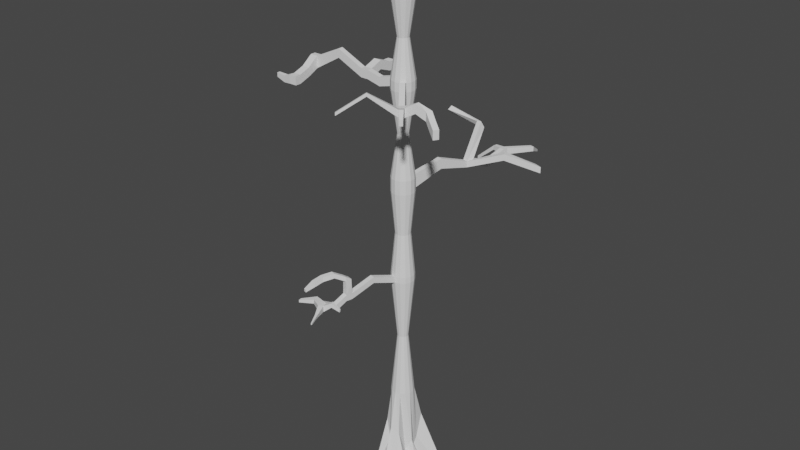 # Source: naked_tree.blend  (saved by Blender 2.83.18; exported with 4.5.12 LTS)
import bpy
from mathutils import Matrix  # noqa: F401  (used for matrix-valued properties, if any)

bpy.ops.wm.read_factory_settings(use_empty=True)
scene = bpy.context.scene
scene.name = 'Scene'

# ---- collections
col_collection = bpy.data.collections.new('Collection'); scene.collection.children.link(col_collection)

# ---- world
world_world = bpy.data.worlds.new('World'); scene.world = world_world
world_world.use_nodes = True; world_world.node_tree.nodes.clear()
_N = world_world.node_tree.nodes; _L = world_world.node_tree.links
n0 = _N.new('ShaderNodeOutputWorld'); n0.name = 'World Output'; n0.location = (300, 300)
n1 = _N.new('ShaderNodeBackground'); n1.name = 'Background'; n1.location = (10, 300)
n1.inputs[0].default_value = (0.05088, 0.05088, 0.05088, 1.0)
_L.new(n1.outputs[0], n0.inputs[0])
n0.is_active_output = True
world_world.color = (0.05088, 0.05088, 0.05088)
world_world.use_sun_shadow = False
world_world.sun_shadow_jitter_overblur = 0.0

# ---- meshes
me_cylinder = bpy.data.meshes.new('Cylinder')
me_cylinder.from_pydata([(0.08145, 2.33, -1.0), (0.0, 1.0, -0.3971), (0.4842, 1.63, -1.0), (0.4339, 0.901, -0.3971), (3.147, 2.51, -1.0), (0.7818, 0.6235, -0.3971), (2.655, 0.6652, -1.0), (0.9749, 0.2225, -0.3971), (2.602, -0.4905, -1.0), (0.9749, -0.2225, -0.3971), (2.472, -1.767, -1.0), (0.7818, -0.6235, -0.3971), (1.146, -2.828, -1.0), (0.4339, -0.901, -0.3971), (0.1799, -3.652, -1.0), (1.51e-07, -1.0, -0.3971), (-1.121, -2.482, -1.0), (-0.4339, -0.901, -0.3971), (-1.874, -2.088, -1.0), (-0.7818, -0.6235, -0.3971), (-2.908, -0.586, -1.0), (-0.9749, -0.2225, -0.3971), (-3.52, 0.9881, -1.0), (-0.9749, 0.2225, -0.3971), (-1.844, 1.622, -1.0), (-0.7818, 0.6235, -0.3971), (-1.022, 2.418, -1.0), (-0.4339, 0.901, -0.3971), (0.02976, 1.486, -0.6635), (0.7912, 1.584, -0.6048), (0.9541, 0.7608, -0.723), (1.055, 0.2435, -0.7522), (1.265, -0.2703, -0.7056), (0.8026, -0.6376, -0.7642), (0.7407, -1.424, -0.6282), (0.04482, -1.661, -0.6096), (-0.5236, -1.107, -0.714), (-0.871, -0.6946, -0.7413), (-1.495, -0.3202, -0.6385), (-0.9893, 0.2269, -0.7662), (-0.8829, 0.7185, -0.7374), (-0.6794, 1.534, -0.617), (-8.105e-06, 1.0, 1.783), (0.4339, 0.901, 1.783), (0.7818, 0.6235, 1.783), (0.9749, 0.2225, 1.783), (0.9749, -0.2225, 1.783), (0.7818, -0.6235, 1.783), (0.4339, -0.901, 1.783), (-7.954e-06, -1.0, 1.783), (-0.4339, -0.901, 1.783), (-0.7818, -0.6235, 1.783), (-0.9749, -0.2225, 1.783), (-0.9749, 0.2225, 1.783), (-0.7818, 0.6235, 1.783), (-0.4339, 0.901, 1.783), (0.9749, 0.2225, 0.7877), (0.9749, -0.2225, 0.7877), (-0.4339, -0.901, 0.7877), (-0.7818, -0.6235, 0.7877), (-0.4339, 0.901, 0.7877), (-4.268e-06, 1.0, 0.7877), (0.4339, 0.901, 0.7877), (0.7818, 0.6235, 0.7877), (0.4339, -0.901, 0.7877), (-4.117e-06, -1.0, 0.7877), (-0.9749, 0.2225, 0.7877), (-0.7818, 0.6235, 0.7877), (0.7818, -0.6235, 0.7877), (-0.9749, -0.2225, 0.7877), (0.9749, 0.2225, 0.8633), (-0.4339, -0.901, 0.8633), (-0.4339, 0.901, 0.8633), (0.4339, 0.901, 0.8633), (0.4339, -0.901, 0.8633), (-0.9749, 0.2225, 0.8633), (0.9749, -0.2225, 0.8633), (-0.7818, -0.6235, 0.8633), (-4.686e-06, 1.0, 0.8633), (0.7818, 0.6235, 0.8633), (-4.535e-06, -1.0, 0.8633), (-0.7818, 0.6235, 0.8633), (0.7818, -0.6235, 0.8633), (-0.9749, -0.2225, 0.8633), (0.9749, -0.2225, 0.3211), (-0.7818, -0.6235, 0.3211), (-2.67e-06, 1.0, 0.3211), (0.7818, 0.6235, 0.3211), (-2.519e-06, -1.0, 0.3211), (-0.7818, 0.6235, 0.3211), (0.7818, -0.6235, 0.3211), (-0.9749, -0.2225, 0.3211), (0.9749, 0.2225, 0.3211), (-0.4339, -0.901, 0.3211), (-0.4339, 0.901, 0.3211), (0.4339, 0.901, 0.3211), (0.4339, -0.901, 0.3211), (-0.9749, 0.2225, 0.3211), (0.9749, -0.2225, 0.2883), (-0.7818, -0.6235, 0.2883), (-2.407e-06, 1.0, 0.2883), (0.7818, 0.6235, 0.2883), (-2.256e-06, -1.0, 0.2883), (-0.7818, 0.6235, 0.2883), (0.7818, -0.6235, 0.2883), (-0.9749, -0.2225, 0.2883), (0.9749, 0.2225, 0.2883), (-0.4339, -0.901, 0.2883), (-0.4339, 0.901, 0.2883), (0.4339, 0.901, 0.2883), (0.4339, -0.901, 0.2883), (-0.9749, 0.2225, 0.2883), (2.189, 10.59, 0.8427), (2.189, 10.59, 0.8083), (2.623, 10.49, 0.8083), (2.623, 10.49, 0.8427), (1.787, 6.83, 0.8427), (1.353, 6.929, 0.8427), (1.353, 6.929, 0.8083), (1.787, 6.83, 0.8083), (1.199, 6.253, 0.8427), (1.633, 6.154, 0.8083), (1.633, 6.154, 0.8427), (1.199, 6.253, 0.8083), (6.895, 9.006, 0.8427), (6.258, 9.278, 0.8427), (6.258, 9.278, 0.8083), (6.895, 9.006, 0.8083), (4.264, 7.58, 0.8971), (4.022, 8.054, 0.8971), (4.022, 8.054, 0.8627), (4.264, 7.58, 0.8627), (-2.219, 9.046, 1.034), (-2.309, 9.544, 1.004), (-2.447, 9.239, 0.9853), (-2.356, 8.741, 1.015), (1.305, 8.886, 0.971), (1.151, 8.626, 1.006), (0.8713, 8.924, 0.9658), (0.717, 8.664, 1.001), (2.526, 10.07, 0.8427), (2.092, 10.17, 0.8083), (2.092, 10.17, 0.8427), (2.526, 10.07, 0.8083), (-0.4336, 10.86, 0.7424), (-0.4336, 10.86, 0.7243), (-0.4846, 10.64, 0.7243), (-0.4846, 10.64, 0.7424), (1.289, 10.41, 0.8131), (1.359, 10.72, 0.8131), (1.359, 10.72, 0.8379), (1.289, 10.41, 0.8379), (3.687, 12.37, 0.8388), (3.687, 12.37, 0.8122), (4.023, 12.29, 0.8122), (4.023, 12.29, 0.8388), (3.147, 14.13, 0.7731), (3.147, 14.13, 0.7612), (3.297, 14.1, 0.7612), (3.297, 14.1, 0.7731), (0.9749, 0.2225, 1.323), (-0.4339, -0.901, 1.323), (-0.4339, 0.901, 1.323), (0.4339, 0.901, 1.323), (0.4339, -0.901, 1.323), (-0.9749, 0.2225, 1.323), (0.9749, -0.2225, 1.323), (-0.7818, -0.6235, 1.323), (-6.396e-06, 1.0, 1.323), (0.7818, 0.6235, 1.323), (-6.245e-06, -1.0, 1.323), (-0.7818, 0.6235, 1.323), (0.7818, -0.6235, 1.323), (-0.9749, -0.2225, 1.323), (0.9749, 0.2225, 1.37), (-0.4339, -0.901, 1.37), (-0.4339, 0.901, 1.37), (0.4339, 0.901, 1.37), (0.4339, -0.901, 1.37), (-0.9749, 0.2225, 1.37), (0.9749, -0.2225, 1.37), (-0.7818, -0.6235, 1.37), (-6.57e-06, 1.0, 1.37), (0.7818, 0.6235, 1.37), (-6.419e-06, -1.0, 1.37), (-0.7818, 0.6235, 1.37), (0.7818, -0.6235, 1.37), (-0.9749, -0.2225, 1.37), (-9.344, -0.2225, 1.37), (-9.344, -0.2225, 1.306), (-9.344, 0.2225, 1.323), (-9.344, 0.2225, 1.37), (-4.012, -0.2225, 1.37), (-4.012, -0.2225, 1.323), (-4.012, 0.2414, 1.323), (-4.012, 0.2414, 1.37), (-3.349, -0.2225, 1.323), (-3.349, 0.2414, 1.37), (-3.349, -0.2225, 1.37), (-3.349, 0.2414, 1.323), (-8.67, -0.2225, 1.37), (-8.67, 0.2225, 1.323), (-8.67, -0.2225, 1.306), (-8.67, 0.2225, 1.37), (-3.349, 2.407, 1.323), (-4.012, 2.407, 1.323), (-4.012, 2.407, 1.37), (-3.349, 2.407, 1.37), (-3.349, 2.999, 1.323), (-4.012, 2.999, 1.323), (-4.012, 2.999, 1.37), (-3.349, 2.999, 1.37), (-6.336, 2.965, 1.265), (-6.336, 2.965, 1.293), (-6.336, 3.315, 1.265), (-6.336, 3.315, 1.293), (-4.901, 2.919, 1.277), (-4.901, 2.486, 1.277), (-4.901, 2.919, 1.243), (-4.901, 2.486, 1.243), (-4.012, 1.324, 1.348), (-3.349, 1.324, 1.348), (-3.349, 1.324, 1.395), (-4.012, 1.324, 1.395), (-9.344, -2.177, 1.304), (-9.344, -2.177, 1.257), (-8.67, -2.177, 1.304), (-8.67, -2.177, 1.257), (-9.344, -2.714, 1.304), (-9.344, -2.714, 1.257), (-8.67, -2.714, 1.304), (-8.67, -2.714, 1.257), (-10.84, -2.311, 1.292), (-10.84, -2.311, 1.269), (-10.84, -2.581, 1.292), (-10.84, -2.581, 1.269), (-9.344, -1.2, 1.325), (-8.67, -1.2, 1.325), (-8.67, -1.2, 1.278), (-9.344, -1.2, 1.278), (-9.986, -2.647, 1.253), (-9.986, -2.244, 1.253), (-9.986, -2.244, 1.288), (-9.986, -2.647, 1.288), (-6.341, -0.2225, 1.391), (-6.341, 0.232, 1.438), (-6.341, -0.2225, 1.438), (-6.341, 0.232, 1.391), (0.4339, 0.901, 1.842), (-8.105e-06, 1.0, 1.842), (0.7818, 0.6235, 1.842), (0.9749, 0.2225, 1.842), (0.9749, -0.2225, 1.842), (0.7818, -0.6235, 1.842), (0.4339, -0.901, 1.842), (-7.954e-06, -1.0, 1.842), (-0.4339, -0.901, 1.842), (-0.7818, -0.6235, 1.842), (-0.9749, -0.2225, 1.842), (-0.9749, 0.2225, 1.842), (-0.7818, 0.6235, 1.842), (-0.4339, 0.901, 1.842), (0.2045, 0.4246, 2.013), (-1.613e-05, 0.4713, 2.013), (0.3685, 0.2938, 2.013), (0.4595, 0.1049, 2.013), (0.4595, -0.1049, 2.013), (0.3685, -0.2938, 2.013), (0.2045, -0.4246, 2.013), (-1.606e-05, -0.4713, 2.013), (-0.2045, -0.4246, 2.013), (-0.3685, -0.2938, 2.013), (-0.4595, -0.1049, 2.013), (-0.4595, 0.1049, 2.013), (-0.3685, 0.2938, 2.013), (-0.2045, 0.4246, 2.013), (3.682, -4.26, 1.37), (3.682, -4.26, 1.323), (3.334, -4.537, 1.323), (3.334, -4.537, 1.37), (3.97, -4.622, 1.37), (3.97, -4.622, 1.323), (3.622, -4.899, 1.323), (3.622, -4.899, 1.37), (5.781, -3.805, 1.37), (5.781, -3.805, 1.323), (5.541, -4.201, 1.37), (5.541, -4.201, 1.323), (6.967, -4.522, 1.315), (6.967, -4.522, 1.268), (6.727, -4.918, 1.315), (6.727, -4.918, 1.268), (5.106, -6.18, 1.361), (5.106, -6.18, 1.332), (4.889, -6.353, 1.332), (4.889, -6.353, 1.361), (4.256, -5.626, 1.347), (4.256, -5.626, 1.385), (4.538, -5.401, 1.385), (4.538, -5.401, 1.347), (4.731, -4.033, 1.351), (4.756, -4.412, 1.351), (4.756, -4.412, 1.398), (4.731, -4.033, 1.398), (6.374, -4.164, 1.294), (6.134, -4.56, 1.294), (6.134, -4.56, 1.341), (6.374, -4.164, 1.341), (-1.503, -5.585, 0.2883), (-1.503, -5.585, 0.3211), (-1.069, -5.684, 0.3211), (-1.069, -5.684, 0.2883), (-1.929, -7.453, 0.2883), (-1.929, -7.453, 0.3211), (-1.496, -7.552, 0.3211), (-1.496, -7.552, 0.2883), (-1.754, -8.209, 0.2883), (-1.754, -8.209, 0.3211), (-1.353, -8.017, 0.3211), (-1.353, -8.017, 0.2883), (-0.946, -5.145, 0.2883), (-1.38, -5.046, 0.2883), (-1.38, -5.046, 0.3211), (-0.946, -5.145, 0.3211), (-1.092, -5.654, 0.4244), (-1.514, -5.513, 0.4236), (-1.357, -5.075, 0.4046), (-0.9354, -5.217, 0.4055), (-0.938, -5.199, 0.385), (-1.086, -5.662, 0.3993), (-1.511, -5.53, 0.3986), (-1.363, -5.068, 0.3843), (-2.381, -6.891, 0.4266), (-2.803, -6.749, 0.4257), (-2.375, -6.898, 0.4015), (-2.8, -6.767, 0.4008), (-2.934, -8.299, 0.3832), (-3.176, -8.218, 0.3827), (-2.931, -8.303, 0.3688), (-3.175, -8.228, 0.3684), (-2.158, -6.131, 0.444), (-1.736, -6.273, 0.4449), (-1.731, -6.28, 0.4197), (-2.155, -6.149, 0.4191), (-2.613, -7.609, 0.4119), (-2.607, -7.616, 0.3868), (-3.032, -7.485, 0.3862), (-3.035, -7.467, 0.4111), (-0.2094, -7.318, 0.3108), (-0.2094, -7.318, 0.2986), (-0.1566, -7.49, 0.3108), (-0.1566, -7.49, 0.2986), (-0.8525, -7.435, 0.3414), (-0.8525, -7.435, 0.3189), (-0.7547, -7.754, 0.3189), (-0.7547, -7.754, 0.3414), (-3.705, -8.102, 0.2981), (-3.705, -8.102, 0.3113), (-3.634, -8.407, 0.2981), (-3.634, -8.407, 0.3113), (-2.694, -7.701, 0.3162), (-2.694, -7.701, 0.2932), (-2.817, -7.171, 0.3162), (-2.817, -7.171, 0.2932), (-0.5869, -10.24, 0.3013), (-0.5869, -10.24, 0.3081), (-0.5043, -10.2, 0.3081), (-0.5043, -10.2, 0.3013), (-1.14, -9.211, 0.2973), (-1.14, -9.211, 0.3121), (-0.959, -9.124, 0.2973), (-0.959, -9.124, 0.3121), (0.6378, 0.1456, 0.5544), (-0.2838, -0.5894, 0.5544), (-0.2838, 0.5894, 0.5544), (0.2838, 0.5894, 0.5544), (0.2838, -0.5894, 0.5544), (-0.6378, 0.1456, 0.5544), (0.6378, -0.1456, 0.5544), (-0.5115, -0.4079, 0.5544), (-3.438e-06, 0.6542, 0.5544), (0.5115, 0.4079, 0.5544), (-3.34e-06, -0.6542, 0.5544), (-0.5115, 0.4079, 0.5544), (0.5115, -0.4079, 0.5544), (-0.6378, -0.1456, 0.5544), (0.4569, -0.1043, -0.05441), (-0.3664, -0.2922, -0.05441), (-1.157e-06, 0.4687, -0.05441), (0.3664, 0.2922, -0.05441), (-1.086e-06, -0.4687, -0.05441), (-0.3664, 0.2922, -0.05441), (0.3664, -0.2922, -0.05441), (-0.4569, -0.1043, -0.05441), (0.4569, 0.1043, -0.05441), (-0.2034, -0.4223, -0.05441), (-0.2034, 0.4223, -0.05441), (0.2033, 0.4223, -0.05441), (0.2033, -0.4223, -0.05441), (-0.4569, 0.1043, -0.05441), (0.4551, -0.1039, 1.093), (-0.365, -0.291, 1.093), (-5.506e-06, 0.4668, 1.093), (0.365, 0.291, 1.093), (-5.435e-06, -0.4668, 1.093), (-0.365, 0.291, 1.093), (0.365, -0.291, 1.093), (-0.4551, -0.1039, 1.093), (0.4551, 0.1039, 1.093), (-0.2025, -0.4206, 1.093), (-0.2025, 0.4206, 1.093), (0.2025, 0.4206, 1.093), (0.2025, -0.4206, 1.093), (-0.4551, 0.1039, 1.093), (0.4747, 0.1083, 1.576), (-0.2113, -0.4387, 1.576), (-0.2113, 0.4387, 1.576), (0.2112, 0.4387, 1.576), (0.2112, -0.4387, 1.576), (-0.4747, 0.1083, 1.576), (0.4747, -0.1083, 1.576), (-0.3807, -0.3036, 1.576), (-7.306e-06, 0.4869, 1.576), (0.3807, 0.3036, 1.576), (-7.233e-06, -0.4869, 1.576), (-0.3807, 0.3036, 1.576), (0.3807, -0.3036, 1.576), (-0.4747, -0.1083, 1.576), (0.4796, -8.027, 1.343), (0.4796, -8.027, 1.362), (0.7268, -8.311, 1.367), (0.7268, -8.311, 1.352), (2.413, -6.878, 1.458), (2.413, -6.878, 1.441), (2.129, -6.553, 1.43), (2.129, -6.553, 1.451), (0.5994, 3.626, 0.9021), (1.033, 3.527, 0.8471), (1.033, 3.527, 0.9021), (0.5994, 3.626, 0.8471), (1.723, 8.547, 0.806), (2.157, 8.448, 0.7716), (2.157, 8.448, 0.806), (1.723, 8.547, 0.7716), (-0.9069, -2.973, 0.3333), (-0.9069, -2.973, 0.3662), (-0.473, -3.072, 0.3662), (-0.473, -3.072, 0.3333), (-1.282, -6.618, 0.256), (-1.716, -6.519, 0.256), (-1.716, -6.519, 0.2888), (-1.282, -6.618, 0.2888), (-2.162, -0.2225, 1.304), (-2.162, 0.232, 1.351), (-2.162, -0.2225, 1.351), (-2.162, 0.232, 1.304), (2.232, -2.442, 1.425), (2.232, -2.442, 1.378), (1.884, -2.719, 1.378), (1.884, -2.719, 1.425)], [], [(28, 1, 3, 29), (29, 3, 5, 30), (30, 5, 7, 31), (31, 7, 9, 32), (32, 9, 11, 33), (33, 11, 13, 34), (34, 13, 15, 35), (35, 15, 17, 36), (36, 17, 19, 37), (37, 19, 21, 38), (38, 21, 23, 39), (39, 23, 25, 40), (420, 414, 45, 46), (40, 25, 27, 41), (41, 27, 1, 28), (0, 2, 4, 6, 8, 10, 12, 14, 16, 18, 20, 22, 24, 26), (26, 41, 28, 0), (24, 40, 41, 26), (22, 39, 40, 24), (20, 38, 39, 22), (18, 37, 38, 20), (16, 36, 37, 18), (14, 35, 36, 16), (12, 34, 35, 14), (10, 33, 34, 12), (8, 32, 33, 10), (6, 31, 32, 8), (4, 30, 31, 6), (2, 29, 30, 4), (0, 28, 29, 2), (43, 42, 249, 248), (421, 415, 50, 51), (422, 416, 55, 42), (423, 417, 43, 44), (424, 418, 48, 49), (425, 419, 53, 54), (426, 420, 46, 47), (427, 421, 51, 52), (414, 423, 44, 45), (415, 424, 49, 50), (417, 422, 42, 43), (416, 425, 54, 55), (418, 426, 47, 48), (419, 427, 52, 53), (377, 385, 69, 66), (376, 384, 68, 64), (374, 383, 67, 60), (375, 380, 61, 62), (373, 382, 65, 58), (372, 381, 63, 56), (385, 379, 59, 69), (384, 378, 57, 68), (383, 377, 66, 67), (382, 376, 64, 65), (381, 375, 62, 63), (380, 374, 60, 61), (379, 373, 58, 59), (378, 372, 56, 57), (66, 69, 83, 75), (64, 68, 82, 74), (60, 67, 81, 72), (142, 140, 115, 112), (58, 65, 80, 71), (56, 63, 79, 70), (69, 59, 77, 83), (68, 57, 76, 82), (67, 66, 75, 81), (65, 64, 74, 80), (63, 62, 73, 79), (61, 60, 72, 78), (59, 58, 71, 77), (57, 56, 70, 76), (98, 106, 92, 84), (99, 107, 93, 85), (100, 108, 94, 86), (101, 109, 95, 87), (102, 110, 96, 88), (103, 111, 97, 89), (104, 98, 84, 90), (105, 99, 85, 91), (106, 101, 87, 92), (321, 320, 311, 308), (109, 100, 86, 95), (108, 103, 89, 94), (110, 104, 90, 96), (111, 105, 91, 97), (399, 393, 105, 111), (398, 392, 104, 110), (396, 391, 103, 108), (397, 388, 100, 109), (395, 390, 102, 107), (394, 389, 101, 106), (393, 387, 99, 105), (392, 386, 98, 104), (391, 399, 111, 103), (390, 398, 110, 102), (389, 397, 109, 101), (388, 396, 108, 100), (387, 395, 107, 99), (386, 394, 106, 98), (115, 114, 154, 155), (143, 141, 113, 114), (140, 143, 114, 115), (149, 148, 146, 145), (123, 120, 117, 118), (129, 128, 124, 125), (121, 123, 118, 119), (137, 136, 133, 132), (436, 438, 122, 120), (437, 439, 123, 121), (438, 437, 121, 122), (439, 436, 120, 123), (124, 127, 126, 125), (131, 130, 126, 127), (130, 129, 125, 126), (128, 131, 127, 124), (122, 121, 131, 128), (119, 116, 129, 130), (121, 119, 130, 131), (116, 122, 128, 129), (135, 132, 133, 134), (136, 138, 134, 133), (139, 137, 132, 135), (138, 139, 135, 134), (117, 120, 139, 138), (120, 122, 137, 139), (116, 117, 138, 136), (122, 116, 136, 137), (443, 440, 142, 141), (442, 441, 143, 140), (441, 443, 141, 143), (440, 442, 140, 142), (146, 147, 144, 145), (150, 149, 145, 144), (148, 151, 147, 146), (151, 150, 144, 147), (142, 112, 150, 151), (141, 142, 151, 148), (112, 113, 149, 150), (113, 141, 148, 149), (152, 155, 159, 156), (113, 112, 152, 153), (112, 115, 155, 152), (114, 113, 153, 154), (158, 157, 156, 159), (154, 153, 157, 158), (155, 154, 158, 159), (153, 152, 156, 157), (413, 407, 173, 165), (412, 406, 172, 164), (410, 405, 171, 162), (411, 402, 168, 163), (409, 404, 170, 161), (408, 403, 169, 160), (407, 401, 167, 173), (406, 400, 166, 172), (405, 413, 165, 171), (404, 412, 164, 170), (403, 411, 163, 169), (402, 410, 162, 168), (401, 409, 161, 167), (400, 408, 160, 166), (237, 236, 224, 226), (457, 456, 276, 277), (162, 171, 185, 176), (163, 168, 182, 177), (161, 170, 184, 175), (160, 169, 183, 174), (173, 167, 181, 187), (172, 166, 180, 186), (171, 165, 179, 185), (170, 164, 178, 184), (169, 163, 177, 183), (168, 162, 176, 182), (167, 161, 175, 181), (166, 160, 174, 180), (190, 189, 188, 191), (203, 201, 190, 191), (200, 203, 191, 188), (201, 202, 189, 190), (199, 196, 193, 194), (198, 197, 195, 192), (221, 220, 205, 204), (196, 198, 192, 193), (452, 454, 198, 196), (453, 455, 199, 197), (454, 453, 197, 198), (455, 452, 196, 199), (247, 244, 202, 201), (246, 245, 203, 200), (245, 247, 201, 203), (244, 246, 200, 202), (206, 207, 211, 210), (222, 221, 204, 207), (223, 222, 207, 206), (220, 223, 206, 205), (211, 208, 209, 210), (204, 205, 209, 208), (207, 204, 208, 211), (217, 216, 215, 213), (212, 213, 215, 214), (216, 218, 214, 215), (218, 219, 212, 214), (219, 217, 213, 212), (205, 206, 217, 219), (209, 205, 219, 218), (210, 209, 218, 216), (206, 210, 216, 217), (194, 195, 223, 220), (195, 197, 222, 223), (197, 199, 221, 222), (199, 194, 220, 221), (225, 227, 231, 229), (239, 238, 227, 225), (236, 239, 225, 224), (238, 237, 226, 227), (231, 230, 228, 229), (241, 240, 235, 233), (227, 226, 230, 231), (226, 224, 228, 230), (232, 233, 235, 234), (242, 241, 233, 232), (243, 242, 232, 234), (240, 243, 234, 235), (202, 200, 237, 238), (188, 189, 239, 236), (189, 202, 238, 239), (200, 188, 236, 237), (229, 228, 243, 240), (228, 224, 242, 243), (224, 225, 241, 242), (225, 229, 240, 241), (193, 192, 246, 244), (195, 194, 247, 245), (192, 195, 245, 246), (194, 193, 244, 247), (259, 258, 272, 273), (51, 50, 256, 257), (44, 43, 248, 250), (52, 51, 257, 258), (45, 44, 250, 251), (53, 52, 258, 259), (46, 45, 251, 252), (54, 53, 259, 260), (47, 46, 252, 253), (55, 54, 260, 261), (48, 47, 253, 254), (42, 55, 261, 249), (49, 48, 254, 255), (50, 49, 255, 256), (262, 263, 275, 274, 273, 272, 271, 270, 269, 268, 267, 266, 265, 264), (252, 251, 265, 266), (260, 259, 273, 274), (253, 252, 266, 267), (261, 260, 274, 275), (254, 253, 267, 268), (249, 261, 275, 263), (255, 254, 268, 269), (256, 255, 269, 270), (248, 249, 263, 262), (257, 256, 270, 271), (250, 248, 262, 264), (258, 257, 271, 272), (251, 250, 264, 265), (276, 279, 283, 280), (459, 458, 278, 279), (456, 459, 279, 276), (458, 457, 277, 278), (297, 296, 294, 295), (278, 277, 281, 282), (279, 278, 282, 283), (301, 300, 285, 287), (305, 304, 289, 291), (302, 301, 287, 286), (303, 302, 286, 284), (300, 303, 284, 285), (289, 288, 290, 291), (306, 305, 291, 290), (307, 306, 290, 288), (304, 307, 288, 289), (294, 293, 292, 295), (299, 298, 292, 293), (298, 297, 295, 292), (296, 299, 293, 294), (282, 281, 299, 296), (280, 283, 297, 298), (281, 280, 298, 299), (433, 432, 430, 431), (277, 276, 303, 300), (276, 280, 302, 303), (280, 281, 301, 302), (281, 277, 300, 301), (285, 284, 307, 304), (284, 286, 306, 307), (286, 287, 305, 306), (287, 285, 304, 305), (449, 448, 315, 312), (322, 321, 308, 309), (329, 328, 327, 324), (320, 323, 310, 311), (353, 352, 348, 349), (451, 450, 313, 314), (448, 451, 314, 315), (450, 449, 312, 313), (369, 368, 364, 365), (361, 360, 359, 358), (312, 315, 319, 316), (314, 313, 317, 318), (447, 446, 323, 320), (446, 445, 322, 323), (445, 444, 321, 322), (444, 447, 320, 321), (327, 326, 325, 324), (341, 340, 333, 332), (331, 330, 325, 326), (328, 331, 326, 327), (323, 322, 331, 328), (322, 309, 330, 331), (309, 310, 329, 330), (310, 323, 328, 329), (345, 344, 336, 338), (342, 341, 332, 334), (343, 342, 334, 335), (340, 343, 335, 333), (339, 338, 336, 337), (347, 346, 339, 337), (344, 347, 337, 336), (346, 345, 338, 339), (325, 330, 343, 340), (330, 329, 342, 343), (329, 324, 341, 342), (324, 325, 340, 341), (335, 334, 345, 346), (332, 333, 347, 344), (333, 335, 346, 347), (334, 332, 344, 345), (349, 348, 350, 351), (354, 353, 349, 351), (352, 355, 350, 348), (355, 354, 351, 350), (318, 319, 354, 355), (314, 318, 355, 352), (319, 315, 353, 354), (315, 314, 352, 353), (357, 356, 358, 359), (360, 362, 357, 359), (362, 363, 356, 357), (363, 361, 358, 356), (312, 316, 361, 363), (313, 312, 363, 362), (317, 313, 362, 360), (316, 317, 360, 361), (364, 367, 366, 365), (368, 370, 367, 364), (371, 369, 365, 366), (370, 371, 366, 367), (319, 318, 371, 370), (318, 317, 369, 371), (316, 319, 370, 368), (317, 316, 368, 369), (84, 92, 372, 378), (85, 93, 373, 379), (86, 94, 374, 380), (87, 95, 375, 381), (88, 96, 376, 382), (89, 97, 377, 383), (90, 84, 378, 384), (91, 85, 379, 385), (92, 87, 381, 372), (93, 88, 382, 373), (95, 86, 380, 375), (94, 89, 383, 374), (96, 90, 384, 376), (97, 91, 385, 377), (9, 7, 394, 386), (19, 17, 395, 387), (1, 27, 396, 388), (5, 3, 397, 389), (15, 13, 398, 390), (25, 23, 399, 391), (11, 9, 386, 392), (21, 19, 387, 393), (7, 5, 389, 394), (17, 15, 390, 395), (3, 1, 388, 397), (27, 25, 391, 396), (13, 11, 392, 398), (23, 21, 393, 399), (76, 70, 408, 400), (77, 71, 409, 401), (78, 72, 410, 402), (79, 73, 411, 403), (80, 74, 412, 404), (81, 75, 413, 405), (82, 76, 400, 406), (83, 77, 401, 407), (70, 79, 403, 408), (71, 80, 404, 409), (73, 78, 402, 411), (72, 81, 405, 410), (74, 82, 406, 412), (75, 83, 407, 413), (179, 187, 427, 419), (178, 186, 426, 418), (176, 185, 425, 416), (177, 182, 422, 417), (175, 184, 424, 415), (174, 183, 423, 414), (187, 181, 421, 427), (186, 180, 420, 426), (185, 179, 419, 425), (184, 178, 418, 424), (183, 177, 417, 423), (182, 176, 416, 422), (181, 175, 415, 421), (180, 174, 414, 420), (429, 428, 431, 430), (435, 434, 428, 429), (432, 435, 429, 430), (434, 433, 431, 428), (282, 296, 433, 434), (297, 283, 435, 432), (283, 282, 434, 435), (296, 297, 432, 433), (61, 78, 436, 439), (73, 62, 437, 438), (62, 61, 439, 437), (78, 73, 438, 436), (117, 116, 442, 440), (119, 118, 443, 441), (116, 119, 441, 442), (118, 117, 440, 443), (107, 102, 447, 444), (93, 107, 444, 445), (88, 93, 445, 446), (102, 88, 446, 447), (309, 308, 449, 450), (311, 310, 451, 448), (310, 309, 450, 451), (308, 311, 448, 449), (165, 173, 452, 455), (187, 179, 453, 454), (179, 165, 455, 453), (173, 187, 454, 452), (164, 172, 457, 458), (186, 178, 459, 456), (178, 164, 458, 459), (172, 186, 456, 457)])
_uv = me_cylinder.uv_layers.new(name='UVMap')
_uv.uv.foreach_set('vector', [1.0, 0.5575, 1.0, 1.0, 0.9286, 1.0, 0.9286, 0.5575, 0.9286, 0.5575, 0.9286, 1.0, 0.8571, 1.0, 0.8571, 0.5575, 0.8571, 0.5575, 0.8571, 1.0, 0.7857, 1.0, 0.7857, 0.5575, 0.7857, 0.5575, 0.7857, 1.0, 0.7143, 1.0, 0.7143, 0.5575, 0.7143, 0.5575, 0.7143, 1.0, 0.6429, 1.0, 0.6429, 0.5575, 0.6429, 0.5575, 0.6429, 1.0, 0.5714, 1.0, 0.5714, 0.5575, 0.5714, 0.5575, 0.5714, 1.0, 0.5, 1.0, 0.5, 0.5575, 0.5, 0.5575, 0.5, 1.0, 0.4286, 1.0, 0.4286, 0.5575, 0.4286, 0.5575, 0.4286, 1.0, 0.3571, 1.0, 0.3571, 0.5575, 0.3571, 0.5575, 0.3571, 1.0, 0.2857, 1.0, 0.2857, 0.5575, 0.2857, 0.5575, 0.2857, 1.0, 0.2143, 1.0, 0.2143, 0.5575, 0.2143, 0.5575, 0.2143, 1.0, 0.1429, 1.0, 0.1429, 0.5575, 0.7143, 1.0, 0.7857, 1.0, 0.7857, 1.0, 0.7143, 1.0, 0.1429, 0.5575, 0.1429, 1.0, 0.07143, 1.0, 0.07143, 0.5575, 0.07143, 0.5575, 0.07143, 1.0, -1.341e-07, 1.0, -1.341e-07, 0.5575, 0.75, 0.49, 0.8541, 0.4662, 0.9376, 0.3996, 0.984, 0.3034, 0.984, 0.1966, 0.9376, 0.1004, 0.8541, 0.03377, 0.75, 0.01, 0.6459, 0.03377, 0.5624, 0.1004, 0.516, 0.1966, 0.516, 0.3034, 0.5624, 0.3996, 0.6459, 0.4662, 0.07143, 0.5, 0.07143, 0.5575, -1.341e-07, 0.5575, -1.341e-07, 0.5, 0.1429, 0.5, 0.1429, 0.5575, 0.07143, 0.5575, 0.07143, 0.5, 0.2143, 0.5, 0.2143, 0.5575, 0.1429, 0.5575, 0.1429, 0.5, 0.2857, 0.5, 0.2857, 0.5575, 0.2143, 0.5575, 0.2143, 0.5, 0.3571, 0.5, 0.3571, 0.5575, 0.2857, 0.5575, 0.2857, 0.5, 0.4286, 0.5, 0.4286, 0.5575, 0.3571, 0.5575, 0.3571, 0.5, 0.5, 0.5, 0.5, 0.5575, 0.4286, 0.5575, 0.4286, 0.5, 0.5714, 0.5, 0.5714, 0.5575, 0.5, 0.5575, 0.5, 0.5, 0.6429, 0.5, 0.6429, 0.5575, 0.5714, 0.5575, 0.5714, 0.5, 0.7143, 0.5, 0.7143, 0.5575, 0.6429, 0.5575, 0.6429, 0.5, 0.7857, 0.5, 0.7857, 0.5575, 0.7143, 0.5575, 0.7143, 0.5, 0.8571, 0.5, 0.8571, 0.5575, 0.7857, 0.5575, 0.7857, 0.5, 0.9286, 0.5, 0.9286, 0.5575, 0.8571, 0.5575, 0.8571, 0.5, 1.0, 0.5, 1.0, 0.5575, 0.9286, 0.5575, 0.9286, 0.5, 0.9286, 1.0, 1.0, 1.0, 1.0, 1.0, 0.9286, 1.0, 0.3571, 1.0, 0.4286, 1.0, 0.4286, 1.0, 0.3571, 1.0, -1.341e-07, 1.0, 0.07143, 1.0, 0.07143, 1.0, -1.341e-07, 1.0, 0.8571, 1.0, 0.9286, 1.0, 0.9286, 1.0, 0.8571, 1.0, 0.5, 1.0, 0.5714, 1.0, 0.5714, 1.0, 0.5, 1.0, 0.1429, 1.0, 0.2143, 1.0, 0.2143, 1.0, 0.1429, 1.0, 0.6429, 1.0, 0.7143, 1.0, 0.7143, 1.0, 0.6429, 1.0, 0.2857, 1.0, 0.3571, 1.0, 0.3571, 1.0, 0.2857, 1.0, 0.7857, 1.0, 0.8571, 1.0, 0.8571, 1.0, 0.7857, 1.0, 0.4286, 1.0, 0.5, 1.0, 0.5, 1.0, 0.4286, 1.0, 0.9286, 1.0, 1.0, 1.0, 1.0, 1.0, 0.9286, 1.0, 0.07143, 1.0, 0.1429, 1.0, 0.1429, 1.0, 0.07143, 1.0, 0.5714, 1.0, 0.6429, 1.0, 0.6429, 1.0, 0.5714, 1.0, 0.2143, 1.0, 0.2857, 1.0, 0.2857, 1.0, 0.2143, 1.0, 0.2143, 1.0, 0.2857, 1.0, 0.2857, 1.0, 0.2143, 1.0, 0.5714, 1.0, 0.6429, 1.0, 0.6429, 1.0, 0.5714, 1.0, 0.07143, 1.0, 0.1429, 1.0, 0.1429, 1.0, 0.07143, 1.0, 0.9286, 1.0, 1.0, 1.0, 1.0, 1.0, 0.9286, 1.0, 0.4286, 1.0, 0.5, 1.0, 0.5, 1.0, 0.4286, 1.0, 0.7857, 1.0, 0.8571, 1.0, 0.8571, 1.0, 0.7857, 1.0, 0.2857, 1.0, 0.3571, 1.0, 0.3571, 1.0, 0.2857, 1.0, 0.6429, 1.0, 0.7143, 1.0, 0.7143, 1.0, 0.6429, 1.0, 0.1429, 1.0, 0.2143, 1.0, 0.2143, 1.0, 0.1429, 1.0, 0.5, 1.0, 0.5714, 1.0, 0.5714, 1.0, 0.5, 1.0, 0.8571, 1.0, 0.9286, 1.0, 0.9286, 1.0, 0.8571, 1.0, -1.341e-07, 1.0, 0.07143, 1.0, 0.07143, 1.0, -1.341e-07, 1.0, 0.3571, 1.0, 0.4286, 1.0, 0.4286, 1.0, 0.3571, 1.0, 0.7143, 1.0, 0.7857, 1.0, 0.7857, 1.0, 0.7143, 1.0, 0.2143, 1.0, 0.2857, 1.0, 0.2857, 1.0, 0.2143, 1.0, 0.5714, 1.0, 0.6429, 1.0, 0.6429, 1.0, 0.5714, 1.0, 0.07143, 1.0, 0.1429, 1.0, 0.1429, 1.0, 0.07143, 1.0, 1.0, 1.0, 0.9286, 1.0, 0.9286, 1.0, 1.0, 1.0, 0.4286, 1.0, 0.5, 1.0, 0.5, 1.0, 0.4286, 1.0, 0.7857, 1.0, 0.8571, 1.0, 0.8571, 1.0, 0.7857, 1.0, 0.2857, 1.0, 0.3571, 1.0, 0.3571, 1.0, 0.2857, 1.0, 0.6429, 1.0, 0.7143, 1.0, 0.7143, 1.0, 0.6429, 1.0, 0.1429, 1.0, 0.2143, 1.0, 0.2143, 1.0, 0.1429, 1.0, 0.5, 1.0, 0.5714, 1.0, 0.5714, 1.0, 0.5, 1.0, 0.8571, 1.0, 0.9286, 1.0, 0.9286, 1.0, 0.8571, 1.0, -1.341e-07, 1.0, 0.07143, 1.0, 0.07143, 1.0, -1.341e-07, 1.0, 0.3571, 1.0, 0.4286, 1.0, 0.4286, 1.0, 0.3571, 1.0, 0.7143, 1.0, 0.7857, 1.0, 0.7857, 1.0, 0.7143, 1.0, 0.7143, 1.0, 0.7857, 1.0, 0.7857, 1.0, 0.7143, 1.0, 0.3571, 1.0, 0.4286, 1.0, 0.4286, 1.0, 0.3571, 1.0, -1.341e-07, 1.0, 0.07143, 1.0, 0.07143, 1.0, -1.341e-07, 1.0, 0.8571, 1.0, 0.9286, 1.0, 0.9286, 1.0, 0.8571, 1.0, 0.5, 1.0, 0.5714, 1.0, 0.5714, 1.0, 0.5, 1.0, 0.1429, 1.0, 0.2143, 1.0, 0.2143, 1.0, 0.1429, 1.0, 0.6429, 1.0, 0.7143, 1.0, 0.7143, 1.0, 0.6429, 1.0, 0.2857, 1.0, 0.3571, 1.0, 0.3571, 1.0, 0.2857, 1.0, 0.7857, 1.0, 0.8571, 1.0, 0.8571, 1.0, 0.7857, 1.0, 0.4286, 1.0, 0.5, 1.0, 0.5, 1.0, 0.4286, 1.0, 0.9286, 1.0, 1.0, 1.0, 1.0, 1.0, 0.9286, 1.0, 0.07143, 1.0, 0.1429, 1.0, 0.1429, 1.0, 0.07143, 1.0, 0.5714, 1.0, 0.6429, 1.0, 0.6429, 1.0, 0.5714, 1.0, 0.2143, 1.0, 0.2857, 1.0, 0.2857, 1.0, 0.2143, 1.0, 0.2143, 1.0, 0.2857, 1.0, 0.2857, 1.0, 0.2143, 1.0, 0.5714, 1.0, 0.6429, 1.0, 0.6429, 1.0, 0.5714, 1.0, 0.07143, 1.0, 0.1429, 1.0, 0.1429, 1.0, 0.07143, 1.0, 0.9286, 1.0, 1.0, 1.0, 1.0, 1.0, 0.9286, 1.0, 0.4286, 1.0, 0.5, 1.0, 0.5, 1.0, 0.4286, 1.0, 0.7857, 1.0, 0.8571, 1.0, 0.8571, 1.0, 0.7857, 1.0, 0.2857, 1.0, 0.3571, 1.0, 0.3571, 1.0, 0.2857, 1.0, 0.6429, 1.0, 0.7143, 1.0, 0.7143, 1.0, 0.6429, 1.0, 0.1429, 1.0, 0.2143, 1.0, 0.2143, 1.0, 0.1429, 1.0, 0.5, 1.0, 0.5714, 1.0, 0.5714, 1.0, 0.5, 1.0, 0.8571, 1.0, 0.9286, 1.0, 0.9286, 1.0, 0.8571, 1.0, -1.341e-07, 1.0, 0.07143, 1.0, 0.07143, 1.0, -1.341e-07, 1.0, 0.3571, 1.0, 0.4286, 1.0, 0.4286, 1.0, 0.3571, 1.0, 0.7143, 1.0, 0.7857, 1.0, 0.7857, 1.0, 0.7143, 1.0, 0.9286, 1.0, 0.9286, 1.0, 0.9286, 1.0, 0.9286, 1.0, 0.9286, 1.0, 1.0, 1.0, 1.0, 1.0, 0.9286, 1.0, 0.9286, 1.0, 0.9286, 1.0, 0.9286, 1.0, 0.9286, 1.0, 1.0, 1.0, 1.0, 1.0, 1.0, 1.0, 1.0, 1.0, -1.341e-07, 1.0, -1.341e-07, 1.0, -1.341e-07, 1.0, -1.341e-07, 1.0, 0.9286, 1.0, 0.9286, 1.0, 0.9286, 1.0, 0.9286, 1.0, 0.9286, 1.0, 1.0, 1.0, 1.0, 1.0, 0.9286, 1.0, 0.9286, 1.0, 0.9255, 1.0, 0.9286, 1.0, 0.9286, 1.0, 1.0, 1.0, 0.9286, 1.0, 0.9286, 1.0, 1.0, 1.0, 0.9286, 1.0, 1.0, 1.0, 1.0, 1.0, 0.9286, 1.0, 0.9286, 1.0, 0.9286, 1.0, 0.9286, 1.0, 0.9286, 1.0, -1.341e-07, 1.0, -1.341e-07, 1.0, -1.341e-07, 1.0, -1.341e-07, 1.0, 0.9286, 1.0, 0.9286, 1.0, 0.9286, 1.0, 0.9286, 1.0, 0.9286, 1.0, 0.9286, 1.0, 0.9286, 1.0, 0.9286, 1.0, 0.9286, 1.0, 0.9286, 1.0, 0.9286, 1.0, 0.9286, 1.0, 0.9286, 1.0, 0.9286, 1.0, 0.9286, 1.0, 0.9286, 1.0, 0.9286, 1.0, 0.9286, 1.0, 0.9286, 1.0, 0.9286, 1.0, 0.9286, 1.0, 0.9286, 1.0, 0.9286, 1.0, 0.9286, 1.0, 0.9286, 1.0, 0.9286, 1.0, 0.9286, 1.0, 0.9286, 1.0, 0.9286, 1.0, 0.9286, 1.0, 0.9286, 1.0, 0.9286, 1.0, 1.0, 1.0, 0.9286, 1.0, 0.9286, 1.0, 1.0, 1.0, 0.9255, 1.0, 1.0, 1.0, 1.0, 1.0, 0.9286, 1.0, 1.0, 1.0, 0.9286, 1.0, 0.9286, 1.0, 1.0, 1.0, -1.341e-07, 1.0, -1.341e-07, 1.0, -1.341e-07, 1.0, -1.341e-07, 1.0, -1.341e-07, 1.0, -1.341e-07, 1.0, -1.341e-07, 1.0, -1.341e-07, 1.0, 1.0, 1.0, 0.9286, 1.0, 0.9286, 1.0, 1.0, 1.0, 0.9286, 1.0, 1.0, 1.0, 1.0, 1.0, 0.9255, 1.0, 0.9286, 1.0, 0.9286, 1.0, 0.9255, 1.0, 0.9286, 1.0, -1.341e-07, 1.0, -1.341e-07, 1.0, -1.341e-07, 1.0, -1.341e-07, 1.0, 0.9286, 1.0, 0.9286, 1.0, 0.9286, 1.0, 0.9286, 1.0, 0.9286, 1.0, 1.0, 1.0, 1.0, 1.0, 0.9286, 1.0, 1.0, 1.0, 0.9286, 1.0, 0.9286, 1.0, 1.0, 1.0, -1.341e-07, 1.0, -1.341e-07, 1.0, -1.341e-07, 1.0, -1.341e-07, 1.0, 1.0, 1.0, 1.0, 1.0, 1.0, 1.0, 1.0, 1.0, -1.341e-07, 1.0, -1.341e-07, 1.0, -1.341e-07, 1.0, -1.341e-07, 1.0, 1.0, 1.0, 1.0, 1.0, 1.0, 1.0, 1.0, 1.0, 1.0, 1.0, 1.0, 1.0, 1.0, 1.0, 1.0, 1.0, -1.341e-07, 1.0, -1.341e-07, 1.0, -1.341e-07, 1.0, -1.341e-07, 1.0, 1.0, 1.0, 1.0, 1.0, 1.0, 1.0, 1.0, 1.0, 1.0, 1.0, 1.0, 1.0, 1.0, 1.0, 1.0, 1.0, 1.0, 1.0, 0.9286, 1.0, 0.9286, 1.0, 1.0, 1.0, 1.0, 1.0, 1.0, 1.0, 1.0, 1.0, 1.0, 1.0, 1.0, 1.0, 0.9286, 1.0, 0.9286, 1.0, 1.0, 1.0, 0.9286, 1.0, 1.0, 1.0, 1.0, 1.0, 0.9286, 1.0, 0.9286, 1.0, 1.0, 1.0, 1.0, 1.0, 0.9286, 1.0, 0.9286, 1.0, 1.0, 1.0, 1.0, 1.0, 0.9286, 1.0, 0.9286, 1.0, 0.9286, 1.0, 0.9286, 1.0, 0.9286, 1.0, 1.0, 1.0, 1.0, 1.0, 1.0, 1.0, 1.0, 1.0, 0.2143, 1.0, 0.2857, 1.0, 0.2857, 1.0, 0.2143, 1.0, 0.5714, 1.0, 0.6429, 1.0, 0.6429, 1.0, 0.5714, 1.0, 0.07143, 1.0, 0.1429, 1.0, 0.1429, 1.0, 0.07143, 1.0, 0.9286, 1.0, 1.0, 1.0, 1.0, 1.0, 0.9286, 1.0, 0.4286, 1.0, 0.5, 1.0, 0.5, 1.0, 0.4286, 1.0, 0.7857, 1.0, 0.8571, 1.0, 0.8571, 1.0, 0.7857, 1.0, 0.2857, 1.0, 0.3571, 1.0, 0.3571, 1.0, 0.2857, 1.0, 0.6429, 1.0, 0.7143, 1.0, 0.7143, 1.0, 0.6429, 1.0, 0.1429, 1.0, 0.2143, 1.0, 0.2143, 1.0, 0.1429, 1.0, 0.5, 1.0, 0.5714, 1.0, 0.5714, 1.0, 0.5, 1.0, 0.8571, 1.0, 0.9286, 1.0, 0.9286, 1.0, 0.8571, 1.0, -1.341e-07, 1.0, 0.07143, 1.0, 0.07143, 1.0, -1.341e-07, 1.0, 0.3571, 1.0, 0.4286, 1.0, 0.4286, 1.0, 0.3571, 1.0, 0.7143, 1.0, 0.7857, 1.0, 0.7857, 1.0, 0.7143, 1.0, 0.2857, 1.0, 0.2857, 1.0, 0.2857, 1.0, 0.2857, 1.0, 0.6429, 1.0, 0.6429, 1.0, 0.6429, 1.0, 0.6429, 1.0, 0.07143, 1.0, 0.1429, 1.0, 0.1429, 1.0, 0.07143, 1.0, 0.9286, 1.0, 1.0, 1.0, 1.0, 1.0, 0.9286, 1.0, 0.4286, 1.0, 0.5, 1.0, 0.5, 1.0, 0.4286, 1.0, 0.7857, 1.0, 0.8571, 1.0, 0.8571, 1.0, 0.7857, 1.0, 0.2857, 1.0, 0.3571, 1.0, 0.3571, 1.0, 0.2857, 1.0, 0.6429, 1.0, 0.7143, 1.0, 0.7143, 1.0, 0.6429, 1.0, 0.1429, 1.0, 0.2143, 1.0, 0.2143, 1.0, 0.1429, 1.0, 0.5, 1.0, 0.5714, 1.0, 0.5714, 1.0, 0.5, 1.0, 0.8571, 1.0, 0.9286, 1.0, 0.9286, 1.0, 0.8571, 1.0, -1.341e-07, 1.0, 0.07143, 1.0, 0.07143, 1.0, -1.341e-07, 1.0, 0.3571, 1.0, 0.4286, 1.0, 0.4286, 1.0, 0.3571, 1.0, 0.7143, 1.0, 0.7857, 1.0, 0.7857, 1.0, 0.7143, 1.0, 0.2143, 1.0, 0.2857, 1.0, 0.2857, 1.0, 0.2143, 1.0, 0.2143, 1.0, 0.2143, 1.0, 0.2143, 1.0, 0.2143, 1.0, 0.2857, 1.0, 0.2143, 1.0, 0.2143, 1.0, 0.2857, 1.0, 0.2143, 1.0, 0.2857, 1.0, 0.2857, 1.0, 0.2143, 1.0, 0.2143, 1.0, 0.2857, 1.0, 0.2857, 1.0, 0.2143, 1.0, 0.2857, 1.0, 0.2143, 1.0, 0.2143, 1.0, 0.2857, 1.0, 0.2143, 1.0, 0.2143, 1.0, 0.2143, 1.0, 0.2143, 1.0, 0.2857, 1.0, 0.2857, 1.0, 0.2857, 1.0, 0.2857, 1.0, 0.2857, 1.0, 0.2857, 1.0, 0.2857, 1.0, 0.2857, 1.0, 0.2143, 1.0, 0.2143, 1.0, 0.2143, 1.0, 0.2143, 1.0, 0.2857, 1.0, 0.2143, 1.0, 0.2143, 1.0, 0.2857, 1.0, 0.2143, 1.0, 0.2857, 1.0, 0.2857, 1.0, 0.2143, 1.0, 0.2143, 1.0, 0.2857, 1.0, 0.2857, 1.0, 0.2143, 1.0, 0.2857, 1.0, 0.2143, 1.0, 0.2143, 1.0, 0.2857, 1.0, 0.2143, 1.0, 0.2143, 1.0, 0.2143, 1.0, 0.2143, 1.0, 0.2857, 1.0, 0.2857, 1.0, 0.2857, 1.0, 0.2857, 1.0, 0.2143, 1.0, 0.2143, 1.0, 0.2143, 1.0, 0.2143, 1.0, 0.2143, 1.0, 0.2143, 1.0, 0.2143, 1.0, 0.2143, 1.0, 0.2143, 1.0, 0.2143, 1.0, 0.2143, 1.0, 0.2143, 1.0, 0.2143, 1.0, 0.2143, 1.0, 0.2143, 1.0, 0.2143, 1.0, 0.2143, 1.0, 0.2143, 1.0, 0.2143, 1.0, 0.2143, 1.0, 0.2143, 1.0, 0.2143, 1.0, 0.2143, 1.0, 0.2143, 1.0, 0.2143, 1.0, 0.2143, 1.0, 0.2143, 1.0, 0.2143, 1.0, 0.2143, 1.0, 0.2143, 1.0, 0.2143, 1.0, 0.2143, 1.0, 0.2143, 1.0, 0.2143, 1.0, 0.2143, 1.0, 0.2143, 1.0, 0.2143, 1.0, 0.2143, 1.0, 0.2143, 1.0, 0.2143, 1.0, 0.2143, 1.0, 0.2143, 1.0, 0.2143, 1.0, 0.2143, 1.0, 0.2143, 1.0, 0.2143, 1.0, 0.2143, 1.0, 0.2143, 1.0, 0.2143, 1.0, 0.2143, 1.0, 0.2143, 1.0, 0.2143, 1.0, 0.2143, 1.0, 0.2143, 1.0, 0.2143, 1.0, 0.2143, 1.0, 0.2143, 1.0, 0.2143, 1.0, 0.2143, 1.0, 0.2143, 1.0, 0.2143, 1.0, 0.2143, 1.0, 0.2143, 1.0, 0.2143, 1.0, 0.2143, 1.0, 0.2143, 1.0, 0.2143, 1.0, 0.2143, 1.0, 0.2143, 1.0, 0.2143, 1.0, 0.2143, 1.0, 0.2143, 1.0, 0.2143, 1.0, 0.2143, 1.0, 0.2143, 1.0, 0.2143, 1.0, 0.2143, 1.0, 0.2143, 1.0, 0.2143, 1.0, 0.2143, 1.0, 0.2857, 1.0, 0.2857, 1.0, 0.2857, 1.0, 0.2857, 1.0, 0.2857, 1.0, 0.2857, 1.0, 0.2857, 1.0, 0.2857, 1.0, 0.2857, 1.0, 0.2857, 1.0, 0.2857, 1.0, 0.2857, 1.0, 0.2857, 1.0, 0.2857, 1.0, 0.2857, 1.0, 0.2857, 1.0, 0.2857, 1.0, 0.2857, 1.0, 0.2857, 1.0, 0.2857, 1.0, 0.2857, 1.0, 0.2857, 1.0, 0.2857, 1.0, 0.2857, 1.0, 0.2857, 1.0, 0.2857, 1.0, 0.2857, 1.0, 0.2857, 1.0, 0.2857, 1.0, 0.2857, 1.0, 0.2857, 1.0, 0.2857, 1.0, 0.2857, 1.0, 0.2857, 1.0, 0.2857, 1.0, 0.2857, 1.0, 0.2857, 1.0, 0.2857, 1.0, 0.2857, 1.0, 0.2857, 1.0, 0.2857, 1.0, 0.2857, 1.0, 0.2857, 1.0, 0.2857, 1.0, 0.2857, 1.0, 0.2857, 1.0, 0.2857, 1.0, 0.2857, 1.0, 0.2857, 1.0, 0.2857, 1.0, 0.2857, 1.0, 0.2857, 1.0, 0.2857, 1.0, 0.2857, 1.0, 0.2857, 1.0, 0.2857, 1.0, 0.2857, 1.0, 0.2857, 1.0, 0.2857, 1.0, 0.2857, 1.0, 0.2857, 1.0, 0.2857, 1.0, 0.2857, 1.0, 0.2857, 1.0, 0.2857, 1.0, 0.2857, 1.0, 0.2857, 1.0, 0.2857, 1.0, 0.2857, 1.0, 0.2857, 1.0, 0.2857, 1.0, 0.2857, 1.0, 0.2857, 1.0, 0.2857, 1.0, 0.2857, 1.0, 0.2857, 1.0, 0.2857, 1.0, 0.2857, 1.0, 0.2857, 1.0, 0.2857, 1.0, 0.2857, 1.0, 0.2857, 1.0, 0.2857, 1.0, 0.2857, 1.0, 0.2143, 1.0, 0.2143, 1.0, 0.2143, 1.0, 0.2143, 1.0, 0.2857, 1.0, 0.2143, 1.0, 0.2143, 1.0, 0.2857, 1.0, 0.2143, 1.0, 0.2857, 1.0, 0.2857, 1.0, 0.2143, 1.0, 0.2143, 1.0, 0.2857, 1.0, 0.2857, 1.0, 0.2143, 1.0, 0.3571, 1.0, 0.4286, 1.0, 0.4286, 1.0, 0.3571, 1.0, 0.8571, 1.0, 0.9286, 1.0, 0.9286, 1.0, 0.8571, 1.0, 0.2857, 1.0, 0.3571, 1.0, 0.3571, 1.0, 0.2857, 1.0, 0.7857, 1.0, 0.8571, 1.0, 0.8571, 1.0, 0.7857, 1.0, 0.2143, 1.0, 0.2857, 1.0, 0.2857, 1.0, 0.2143, 1.0, 0.7143, 1.0, 0.7857, 1.0, 0.7857, 1.0, 0.7143, 1.0, 0.1429, 1.0, 0.2143, 1.0, 0.2143, 1.0, 0.1429, 1.0, 0.6429, 1.0, 0.7143, 1.0, 0.7143, 1.0, 0.6429, 1.0, 0.07143, 1.0, 0.1429, 1.0, 0.1429, 1.0, 0.07143, 1.0, 0.5714, 1.0, 0.6429, 1.0, 0.6429, 1.0, 0.5714, 1.0, -1.341e-07, 1.0, 0.07143, 1.0, 0.07143, 1.0, -1.341e-07, 1.0, 0.5, 1.0, 0.5714, 1.0, 0.5714, 1.0, 0.5, 1.0, 0.4286, 1.0, 0.5, 1.0, 0.5, 1.0, 0.4286, 1.0, 0.3541, 0.4662, 0.25, 0.49, 0.1459, 0.4662, 0.06236, 0.3996, 0.01602, 0.3034, 0.01602, 0.1966, 0.06236, 0.1004, 0.1459, 0.03377, 0.25, 0.01, 0.3541, 0.03377, 0.4376, 0.1004, 0.484, 0.1966, 0.484, 0.3034, 0.4376, 0.3996, 0.7143, 1.0, 0.7857, 1.0, 0.7857, 1.0, 0.7143, 1.0, 0.1429, 1.0, 0.2143, 1.0, 0.2143, 1.0, 0.1429, 1.0, 0.6429, 1.0, 0.7143, 1.0, 0.7143, 1.0, 0.6429, 1.0, 0.07143, 1.0, 0.1429, 1.0, 0.1429, 1.0, 0.07143, 1.0, 0.5714, 1.0, 0.6429, 1.0, 0.6429, 1.0, 0.5714, 1.0, -1.341e-07, 1.0, 0.07143, 1.0, 0.07143, 1.0, -1.341e-07, 1.0, 0.5, 1.0, 0.5714, 1.0, 0.5714, 1.0, 0.5, 1.0, 0.4286, 1.0, 0.5, 1.0, 0.5, 1.0, 0.4286, 1.0, 0.9286, 1.0, 1.0, 1.0, 1.0, 1.0, 0.9286, 1.0, 0.3571, 1.0, 0.4286, 1.0, 0.4286, 1.0, 0.3571, 1.0, 0.8571, 1.0, 0.9286, 1.0, 0.9286, 1.0, 0.8571, 1.0, 0.2857, 1.0, 0.3571, 1.0, 0.3571, 1.0, 0.2857, 1.0, 0.7857, 1.0, 0.8571, 1.0, 0.8571, 1.0, 0.7857, 1.0, 0.6429, 1.0, 0.5714, 1.0, 0.5714, 1.0, 0.6429, 1.0, 0.5714, 1.0, 0.5714, 1.0, 0.5714, 1.0, 0.5714, 1.0, 0.6429, 1.0, 0.5714, 1.0, 0.5714, 1.0, 0.6429, 1.0, 0.5714, 1.0, 0.6429, 1.0, 0.6429, 1.0, 0.5714, 1.0, 0.5714, 1.0, 0.5714, 1.0, 0.5714, 1.0, 0.5714, 1.0, 0.5714, 1.0, 0.6429, 1.0, 0.6429, 1.0, 0.5714, 1.0, 0.5714, 1.0, 0.5714, 1.0, 0.5714, 1.0, 0.5714, 1.0, 0.6429, 1.0, 0.6429, 1.0, 0.6429, 1.0, 0.6429, 1.0, 0.6429, 1.0, 0.6429, 1.0, 0.6429, 1.0, 0.6429, 1.0, 0.6429, 1.0, 0.6429, 1.0, 0.6429, 1.0, 0.6429, 1.0, 0.6429, 1.0, 0.6429, 1.0, 0.6429, 1.0, 0.6429, 1.0, 0.6429, 1.0, 0.6429, 1.0, 0.6429, 1.0, 0.6429, 1.0, 0.6429, 1.0, 0.6429, 1.0, 0.6429, 1.0, 0.6429, 1.0, 0.6429, 1.0, 0.6429, 1.0, 0.6429, 1.0, 0.6429, 1.0, 0.6429, 1.0, 0.6429, 1.0, 0.6429, 1.0, 0.6429, 1.0, 0.6429, 1.0, 0.6429, 1.0, 0.6429, 1.0, 0.6429, 1.0, 0.5714, 1.0, 0.6429, 1.0, 0.6429, 1.0, 0.5714, 1.0, 0.6429, 1.0, 0.6429, 1.0, 0.6429, 1.0, 0.6429, 1.0, 0.6429, 1.0, 0.5714, 1.0, 0.5714, 1.0, 0.6429, 1.0, 0.5714, 1.0, 0.6429, 1.0, 0.6429, 1.0, 0.5714, 1.0, 0.5714, 1.0, 0.6429, 1.0, 0.6429, 1.0, 0.5714, 1.0, 0.6429, 1.0, 0.5714, 1.0, 0.5714, 1.0, 0.6429, 1.0, 0.6429, 1.0, 0.6429, 1.0, 0.6429, 1.0, 0.6429, 1.0, 0.5714, 1.0, 0.5714, 1.0, 0.5714, 1.0, 0.5714, 1.0, 0.6429, 1.0, 0.6429, 1.0, 0.6429, 1.0, 0.6429, 1.0, 0.6429, 1.0, 0.6429, 1.0, 0.6429, 1.0, 0.6429, 1.0, 0.6429, 1.0, 0.6429, 1.0, 0.6429, 1.0, 0.6429, 1.0, 0.6429, 1.0, 0.6429, 1.0, 0.6429, 1.0, 0.6429, 1.0, 0.6429, 1.0, 0.6429, 1.0, 0.6429, 1.0, 0.6429, 1.0, 0.6429, 1.0, 0.6429, 1.0, 0.6429, 1.0, 0.6429, 1.0, 0.6429, 1.0, 0.6429, 1.0, 0.6429, 1.0, 0.6429, 1.0, 0.6429, 1.0, 0.6429, 1.0, 0.6429, 1.0, 0.6429, 1.0, 0.4286, 1.0, 0.5, 1.0, 0.5, 1.0, 0.4286, 1.0, 0.4286, 1.0, 0.4286, 1.0, 0.4286, 1.0, 0.4286, 1.0, 0.5, 1.0, 0.5, 1.0, 0.5, 1.0, 0.5, 1.0, 0.5, 1.0, 0.5, 1.0, 0.5, 1.0, 0.5, 1.0, 0.5, 1.0, 0.5, 1.0, 0.5, 1.0, 0.5, 1.0, 0.5, 1.0, 0.4286, 1.0, 0.4286, 1.0, 0.5, 1.0, 0.5, 1.0, 0.5, 1.0, 0.5, 1.0, 0.5, 1.0, 0.4286, 1.0, 0.4286, 1.0, 0.4286, 1.0, 0.4286, 1.0, 0.4286, 1.0, 0.4286, 1.0, 0.4286, 1.0, 0.4286, 1.0, 0.4286, 1.0, 0.4286, 1.0, 0.4286, 1.0, 0.4286, 1.0, 0.4286, 1.0, 0.5, 1.0, 0.5, 1.0, 0.4286, 1.0, 0.5, 1.0, 0.4286, 1.0, 0.4286, 1.0, 0.5, 1.0, 0.5, 1.0, 0.5, 1.0, 0.5, 1.0, 0.5, 1.0, 0.5, 1.0, 0.4286, 1.0, 0.4286, 1.0, 0.5, 1.0, 0.4286, 1.0, 0.4286, 1.0, 0.4286, 1.0, 0.4286, 1.0, 0.4286, 1.0, 0.5, 1.0, 0.5, 1.0, 0.4286, 1.0, 0.5, 1.0, 0.4286, 1.0, 0.4286, 1.0, 0.5, 1.0, 0.5, 1.0, 0.4286, 1.0, 0.4286, 1.0, 0.5, 1.0, 0.4286, 1.0, 0.4286, 1.0, 0.4286, 1.0, 0.4286, 1.0, 0.5, 1.0, 0.4286, 1.0, 0.4286, 1.0, 0.5, 1.0, 0.5, 1.0, 0.4286, 1.0, 0.4286, 1.0, 0.5, 1.0, 0.4286, 1.0, 0.4286, 1.0, 0.4286, 1.0, 0.4286, 1.0, 0.4286, 1.0, 0.5, 1.0, 0.5, 1.0, 0.4286, 1.0, 0.5, 1.0, 0.5, 1.0, 0.5, 1.0, 0.5, 1.0, 0.5, 1.0, 0.5, 1.0, 0.5, 1.0, 0.5, 1.0, 0.5, 1.0, 0.5, 1.0, 0.5, 1.0, 0.5, 1.0, 0.4286, 1.0, 0.5, 1.0, 0.5, 1.0, 0.4286, 1.0, 0.4286, 1.0, 0.4286, 1.0, 0.4286, 1.0, 0.4286, 1.0, 0.4286, 1.0, 0.5, 1.0, 0.5, 1.0, 0.4286, 1.0, 0.4286, 1.0, 0.4286, 1.0, 0.4286, 1.0, 0.4286, 1.0, 0.5, 1.0, 0.4286, 1.0, 0.4286, 1.0, 0.5, 1.0, 0.4286, 1.0, 0.5, 1.0, 0.5, 1.0, 0.4286, 1.0, 0.4286, 1.0, 0.4286, 1.0, 0.4286, 1.0, 0.4286, 1.0, 0.4286, 1.0, 0.5, 1.0, 0.5, 1.0, 0.4286, 1.0, 0.5, 1.0, 0.5, 1.0, 0.5, 1.0, 0.5, 1.0, 0.5, 1.0, 0.4286, 1.0, 0.4286, 1.0, 0.5, 1.0, 0.4286, 1.0, 0.5, 1.0, 0.5, 1.0, 0.4286, 1.0, 0.5, 1.0, 0.4286, 1.0, 0.4286, 1.0, 0.5, 1.0, 0.4286, 1.0, 0.4286, 1.0, 0.4286, 1.0, 0.4286, 1.0, 0.5, 1.0, 0.5, 1.0, 0.5, 1.0, 0.5, 1.0, 0.5, 1.0, 0.5, 1.0, 0.5, 1.0, 0.5, 1.0, 0.5, 1.0, 0.5, 1.0, 0.5, 1.0, 0.5, 1.0, 0.5, 1.0, 0.5, 1.0, 0.5, 1.0, 0.5, 1.0, 0.5, 1.0, 0.5, 1.0, 0.5, 1.0, 0.5, 1.0, 0.5, 1.0, 0.5, 1.0, 0.5, 1.0, 0.5, 1.0, 0.5, 1.0, 0.5, 1.0, 0.5, 1.0, 0.5, 1.0, 0.5, 1.0, 0.5, 1.0, 0.5, 1.0, 0.5, 1.0, 0.5, 1.0, 0.5, 1.0, 0.5, 1.0, 0.5, 1.0, 0.4286, 1.0, 0.4286, 1.0, 0.4286, 1.0, 0.4286, 1.0, 0.4286, 1.0, 0.4286, 1.0, 0.4286, 1.0, 0.4286, 1.0, 0.4286, 1.0, 0.4286, 1.0, 0.4286, 1.0, 0.4286, 1.0, 0.4286, 1.0, 0.4286, 1.0, 0.4286, 1.0, 0.4286, 1.0, 0.4286, 1.0, 0.4286, 1.0, 0.4286, 1.0, 0.4286, 1.0, 0.4286, 1.0, 0.4286, 1.0, 0.4286, 1.0, 0.4286, 1.0, 0.4286, 1.0, 0.4286, 1.0, 0.4286, 1.0, 0.4286, 1.0, 0.4286, 1.0, 0.4286, 1.0, 0.4286, 1.0, 0.4286, 1.0, 0.4286, 1.0, 0.5, 1.0, 0.5, 1.0, 0.4286, 1.0, 0.4286, 1.0, 0.5, 1.0, 0.5, 1.0, 0.4286, 1.0, 0.5, 1.0, 0.4286, 1.0, 0.4286, 1.0, 0.5, 1.0, 0.5, 1.0, 0.5, 1.0, 0.5, 1.0, 0.5, 1.0, 0.5, 1.0, 0.5, 1.0, 0.5, 1.0, 0.5, 1.0, 0.5, 1.0, 0.4286, 1.0, 0.4286, 1.0, 0.5, 1.0, 0.4286, 1.0, 0.5, 1.0, 0.5, 1.0, 0.4286, 1.0, 0.4286, 1.0, 0.4286, 1.0, 0.4286, 1.0, 0.4286, 1.0, 0.7143, 1.0, 0.7857, 1.0, 0.7857, 1.0, 0.7143, 1.0, 0.3571, 1.0, 0.4286, 1.0, 0.4286, 1.0, 0.3571, 1.0, -1.341e-07, 1.0, 0.07143, 1.0, 0.07143, 1.0, -1.341e-07, 1.0, 0.8571, 1.0, 0.9286, 1.0, 0.9286, 1.0, 0.8571, 1.0, 0.5, 1.0, 0.5714, 1.0, 0.5714, 1.0, 0.5, 1.0, 0.1429, 1.0, 0.2143, 1.0, 0.2143, 1.0, 0.1429, 1.0, 0.6429, 1.0, 0.7143, 1.0, 0.7143, 1.0, 0.6429, 1.0, 0.2857, 1.0, 0.3571, 1.0, 0.3571, 1.0, 0.2857, 1.0, 0.7857, 1.0, 0.8571, 1.0, 0.8571, 1.0, 0.7857, 1.0, 0.4286, 1.0, 0.5, 1.0, 0.5, 1.0, 0.4286, 1.0, 0.9286, 1.0, 1.0, 1.0, 1.0, 1.0, 0.9286, 1.0, 0.07143, 1.0, 0.1429, 1.0, 0.1429, 1.0, 0.07143, 1.0, 0.5714, 1.0, 0.6429, 1.0, 0.6429, 1.0, 0.5714, 1.0, 0.2143, 1.0, 0.2857, 1.0, 0.2857, 1.0, 0.2143, 1.0, 0.7143, 1.0, 0.7857, 1.0, 0.7857, 1.0, 0.7143, 1.0, 0.3571, 1.0, 0.4286, 1.0, 0.4286, 1.0, 0.3571, 1.0, -1.341e-07, 1.0, 0.07143, 1.0, 0.07143, 1.0, -1.341e-07, 1.0, 0.8571, 1.0, 0.9286, 1.0, 0.9286, 1.0, 0.8571, 1.0, 0.5, 1.0, 0.5714, 1.0, 0.5714, 1.0, 0.5, 1.0, 0.1429, 1.0, 0.2143, 1.0, 0.2143, 1.0, 0.1429, 1.0, 0.6429, 1.0, 0.7143, 1.0, 0.7143, 1.0, 0.6429, 1.0, 0.2857, 1.0, 0.3571, 1.0, 0.3571, 1.0, 0.2857, 1.0, 0.7857, 1.0, 0.8571, 1.0, 0.8571, 1.0, 0.7857, 1.0, 0.4286, 1.0, 0.5, 1.0, 0.5, 1.0, 0.4286, 1.0, 0.9286, 1.0, 1.0, 1.0, 1.0, 1.0, 0.9286, 1.0, 0.07143, 1.0, 0.1429, 1.0, 0.1429, 1.0, 0.07143, 1.0, 0.5714, 1.0, 0.6429, 1.0, 0.6429, 1.0, 0.5714, 1.0, 0.2143, 1.0, 0.2857, 1.0, 0.2857, 1.0, 0.2143, 1.0, 0.7143, 1.0, 0.7857, 1.0, 0.7857, 1.0, 0.7143, 1.0, 0.3571, 1.0, 0.4286, 1.0, 0.4286, 1.0, 0.3571, 1.0, -1.341e-07, 1.0, 0.07143, 1.0, 0.07143, 1.0, -1.341e-07, 1.0, 0.8571, 1.0, 0.9286, 1.0, 0.9286, 1.0, 0.8571, 1.0, 0.5, 1.0, 0.5714, 1.0, 0.5714, 1.0, 0.5, 1.0, 0.1429, 1.0, 0.2143, 1.0, 0.2143, 1.0, 0.1429, 1.0, 0.6429, 1.0, 0.7143, 1.0, 0.7143, 1.0, 0.6429, 1.0, 0.2857, 1.0, 0.3571, 1.0, 0.3571, 1.0, 0.2857, 1.0, 0.7857, 1.0, 0.8571, 1.0, 0.8571, 1.0, 0.7857, 1.0, 0.4286, 1.0, 0.5, 1.0, 0.5, 1.0, 0.4286, 1.0, 0.9286, 1.0, 1.0, 1.0, 1.0, 1.0, 0.9286, 1.0, 0.07143, 1.0, 0.1429, 1.0, 0.1429, 1.0, 0.07143, 1.0, 0.5714, 1.0, 0.6429, 1.0, 0.6429, 1.0, 0.5714, 1.0, 0.2143, 1.0, 0.2857, 1.0, 0.2857, 1.0, 0.2143, 1.0, 0.2143, 1.0, 0.2857, 1.0, 0.2857, 1.0, 0.2143, 1.0, 0.5714, 1.0, 0.6429, 1.0, 0.6429, 1.0, 0.5714, 1.0, 0.07143, 1.0, 0.1429, 1.0, 0.1429, 1.0, 0.07143, 1.0, 0.9286, 1.0, 1.0, 1.0, 1.0, 1.0, 0.9286, 1.0, 0.4286, 1.0, 0.5, 1.0, 0.5, 1.0, 0.4286, 1.0, 0.7857, 1.0, 0.8571, 1.0, 0.8571, 1.0, 0.7857, 1.0, 0.2857, 1.0, 0.3571, 1.0, 0.3571, 1.0, 0.2857, 1.0, 0.6429, 1.0, 0.7143, 1.0, 0.7143, 1.0, 0.6429, 1.0, 0.1429, 1.0, 0.2143, 1.0, 0.2143, 1.0, 0.1429, 1.0, 0.5, 1.0, 0.5714, 1.0, 0.5714, 1.0, 0.5, 1.0, 0.8571, 1.0, 0.9286, 1.0, 0.9286, 1.0, 0.8571, 1.0, -1.341e-07, 1.0, 0.07143, 1.0, 0.07143, 1.0, -1.341e-07, 1.0, 0.3571, 1.0, 0.4286, 1.0, 0.4286, 1.0, 0.3571, 1.0, 0.7143, 1.0, 0.7857, 1.0, 0.7857, 1.0, 0.7143, 1.0, 0.5714, 1.0, 0.5714, 1.0, 0.5714, 1.0, 0.5714, 1.0, 0.5714, 1.0, 0.5714, 1.0, 0.5714, 1.0, 0.5714, 1.0, 0.5714, 1.0, 0.5714, 1.0, 0.5714, 1.0, 0.5714, 1.0, 0.5714, 1.0, 0.5714, 1.0, 0.5714, 1.0, 0.5714, 1.0, 0.5714, 1.0, 0.5714, 1.0, 0.5714, 1.0, 0.5714, 1.0, 0.5714, 1.0, 0.5714, 1.0, 0.5714, 1.0, 0.5714, 1.0, 0.5714, 1.0, 0.5714, 1.0, 0.5714, 1.0, 0.5714, 1.0, 0.5714, 1.0, 0.5714, 1.0, 0.5714, 1.0, 0.5714, 1.0, -1.341e-07, 1.0, -1.341e-07, 1.0, -1.341e-07, 1.0, -1.341e-07, 1.0, 0.9286, 1.0, 0.9286, 1.0, 0.9286, 1.0, 0.9286, 1.0, 0.9286, 1.0, 1.0, 1.0, 1.0, 1.0, 0.9286, 1.0, 1.0, 1.0, 0.9286, 1.0, 0.9286, 1.0, 1.0, 1.0, 1.0, 1.0, 0.9286, 1.0, 0.9286, 1.0, 1.0, 1.0, 0.9286, 1.0, 1.0, 1.0, 1.0, 1.0, 0.9286, 1.0, 0.9286, 1.0, 0.9286, 1.0, 0.9286, 1.0, 0.9286, 1.0, -1.341e-07, 1.0, -1.341e-07, 1.0, -1.341e-07, 1.0, -1.341e-07, 1.0, 0.4286, 1.0, 0.5, 1.0, 0.5, 1.0, 0.4286, 1.0, 0.4286, 1.0, 0.4286, 1.0, 0.4286, 1.0, 0.4286, 1.0, 0.5, 1.0, 0.4286, 1.0, 0.4286, 1.0, 0.5, 1.0, 0.5, 1.0, 0.5, 1.0, 0.5, 1.0, 0.5, 1.0, 0.4286, 1.0, 0.4286, 1.0, 0.4286, 1.0, 0.4286, 1.0, 0.5, 1.0, 0.5, 1.0, 0.5, 1.0, 0.5, 1.0, 0.5, 1.0, 0.4286, 1.0, 0.4286, 1.0, 0.5, 1.0, 0.4286, 1.0, 0.5, 1.0, 0.5, 1.0, 0.4286, 1.0, 0.2143, 1.0, 0.2857, 1.0, 0.2857, 1.0, 0.2143, 1.0, 0.2857, 1.0, 0.2143, 1.0, 0.2143, 1.0, 0.2857, 1.0, 0.2143, 1.0, 0.2143, 1.0, 0.2143, 1.0, 0.2143, 1.0, 0.2857, 1.0, 0.2857, 1.0, 0.2857, 1.0, 0.2857, 1.0, 0.5714, 1.0, 0.6429, 1.0, 0.6429, 1.0, 0.5714, 1.0, 0.6429, 1.0, 0.5714, 1.0, 0.5714, 1.0, 0.6429, 1.0, 0.5714, 1.0, 0.5714, 1.0, 0.5714, 1.0, 0.5714, 1.0, 0.6429, 1.0, 0.6429, 1.0, 0.6429, 1.0, 0.6429, 1.0])
me_cylinder.use_remesh_fix_poles = True
me_cylinder.use_remesh_preserve_attributes = False
me_cylinder.use_mirror_vertex_groups = False
me_cylinder.update()

# ---- objects
ob_cylinder = bpy.data.objects.new('Cylinder', me_cylinder)

# ---- transforms, parenting, visibility, modifiers, constraints
ob_cylinder.location = (0.0, 0.0, 0.0)
ob_cylinder.scale = (1.0, 1.0, 15.89)
ob_cylinder.lineart.crease_threshold = 0.0

# ---- collection membership
col_collection.objects.link(ob_cylinder)

# ---- scene / render settings (as saved in the file)
scene.frame_start = 1; scene.frame_end = 250; scene.frame_set(1)
scene.render.engine = 'BLENDER_EEVEE_NEXT'
scene.cycles.use_denoising = False
scene.cycles.samples = 128
scene.cycles.sampling_pattern = 'TABULATED_SOBOL'
scene.cycles.use_adaptive_sampling = False
scene.cycles.use_light_tree = False
scene.view_settings.view_transform = 'Filmic'
bpy.context.view_layer.update()

# ---- added for rendering (the .blend has no active camera and no usable light): camera, sun
cam_auto = bpy.data.cameras.new('AutoCamera')
cam_auto.lens = 50.0
cam_auto.sensor_width = 36.0
cam_auto.clip_end = 1000.0
ob_auto_camera = bpy.data.objects.new('AutoCamera', cam_auto)
scene.collection.objects.link(ob_auto_camera)
ob_auto_camera.location = (50.44, -60.9053, 49.9521)
ob_auto_camera.rotation_euler = (1.09748, -7.21219e-08, 0.694738)
scene.camera = ob_auto_camera
light_auto_sun = bpy.data.lights.new('AutoSun', 'SUN')
light_auto_sun.energy = 3.0
light_auto_sun.angle = 0.0523599
ob_auto_sun = bpy.data.objects.new('AutoSun', light_auto_sun)
scene.collection.objects.link(ob_auto_sun)
ob_auto_sun.rotation_euler = (0.872665, 0.174533, 0.523599)
bpy.context.view_layer.update()
